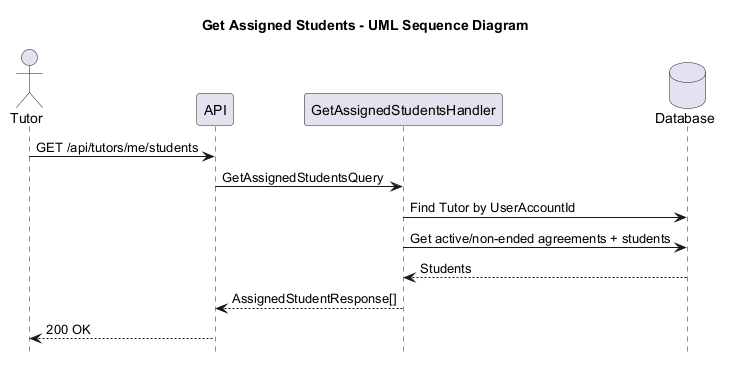

The diagram above was rendered by PlantUML. Its source (embedded in the PNG):
@startuml get_assigned_students
title Get Assigned Students - UML Sequence Diagram

hide footbox

actor Tutor
participant API
participant GetAssignedStudentsHandler
database Database

Tutor -> API: GET /api/tutors/me/students
API -> GetAssignedStudentsHandler: GetAssignedStudentsQuery
GetAssignedStudentsHandler -> Database: Find Tutor by UserAccountId
GetAssignedStudentsHandler -> Database: Get active/non-ended agreements + students
Database --> GetAssignedStudentsHandler: Students
GetAssignedStudentsHandler --> API: AssignedStudentResponse[]
API --> Tutor: 200 OK

@enduml